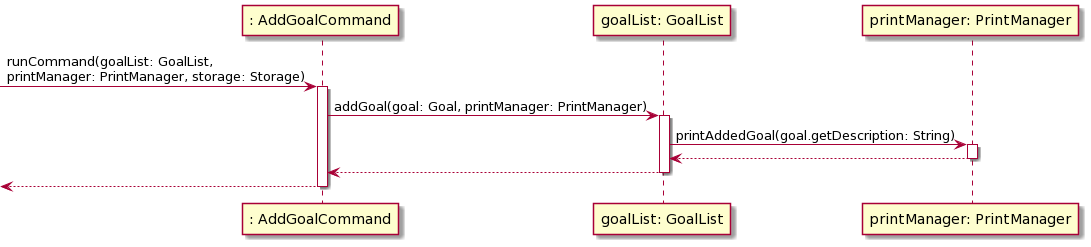

The diagram above was rendered by PlantUML. Its source (embedded in the PNG):
@startuml
'https://plantuml.com/sequence-diagram
-> ": AddGoalCommand": runCommand(goalList: GoalList, \nprintManager: PrintManager, storage: Storage)
activate ": AddGoalCommand"

": AddGoalCommand" -> "goalList: GoalList": addGoal(goal: Goal, printManager: PrintManager)
activate "goalList: GoalList"

"goalList: GoalList" -> "printManager: PrintManager" : printAddedGoal(goal.getDescription: String)
activate "printManager: PrintManager"
"goalList: GoalList" <-- "printManager: PrintManager"
deactivate "printManager: PrintManager"

": AddGoalCommand" <-- "goalList: GoalList"
deactivate "goalList: GoalList"
<-- ": AddGoalCommand"
deactivate ": AddGoalCommand"
@enduml